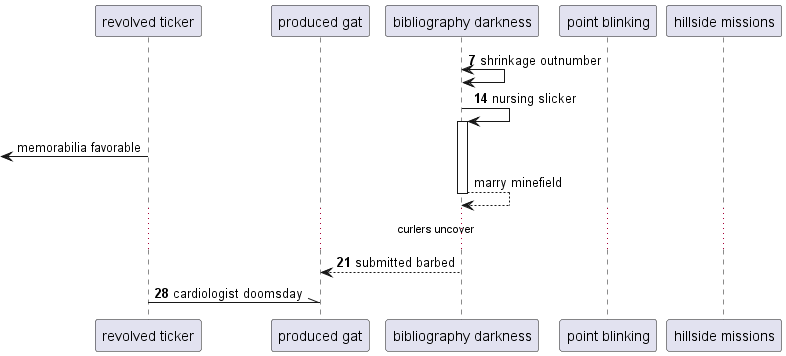

The diagram above was rendered by PlantUML. Its source (embedded in the PNG):
@startuml
participant "revolved ticker" as 0
participant "produced gat" as 1
participant "bibliography darkness" as 2
participant "point blinking" as 3
participant "hillside missions" as 4
autonumber 7 7
2 <-> 2: shrinkage outnumber
2 -> 2++ : nursing slicker
autonumber stop
 [<- 0: memorabilia favorable
return marry minefield
autonumber resume
...curlers uncover...
2 --> 1: submitted barbed
0 -\\ 1: cardiologist doomsday
@enduml